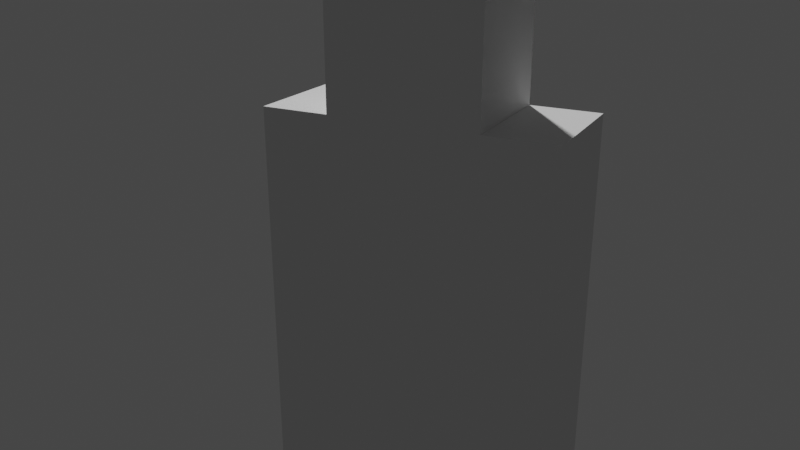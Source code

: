 # Source: mobs_oerrki.blend  (saved by Blender 2.81.16; exported with 4.5.12 LTS)
import bpy
from mathutils import Matrix  # noqa: F401  (used for matrix-valued properties, if any)

bpy.ops.wm.read_factory_settings(use_empty=True)
scene = bpy.context.scene
scene.name = 'Scene'

# ---- collections
col_collection = bpy.data.collections.new('Collection'); scene.collection.children.link(col_collection)

# ---- materials (node trees are filled in below, after node groups)
mat_material_001 = bpy.data.materials.new('Material.001')
mat_material_001.alpha_threshold = 0.0
mat_material_001.use_transparent_shadow = False
mat_material_001.roughness = 0.5
mat_material_001.line_color = (0.0, 0.0, 0.0, 1.0)

# ---- material node trees

# ---- world
world_world = bpy.data.worlds.new('World'); scene.world = world_world
world_world.use_nodes = True; world_world.node_tree.nodes.clear()
_N = world_world.node_tree.nodes; _L = world_world.node_tree.links
n0 = _N.new('ShaderNodeOutputWorld'); n0.name = 'World Output'; n0.location = (300, 300)
n1 = _N.new('ShaderNodeBackground'); n1.name = 'Background'; n1.location = (10, 300)
n1.inputs[0].default_value = (0.05088, 0.05088, 0.05088, 1.0)
_L.new(n1.outputs[0], n0.inputs[0])
n0.is_active_output = True
world_world.color = (0.05088, 0.05088, 0.05088)
world_world.use_sun_shadow = False
world_world.sun_shadow_jitter_overblur = 0.0

# ---- cameras
cam_camera_001 = bpy.data.cameras.new('Camera.001')
cam_camera_001.clip_end = 100.0
cam_camera_001.lens = 35.0
cam_camera_001.sensor_width = 32.0
cam_camera_001.sensor_height = 18.0
cam_camera_001.dof.focus_distance = 0.0

# ---- meshes
me_plane = bpy.data.meshes.new('Plane')
me_plane.from_pydata([(-0.1034, -0.1862, 3.18), (-0.2649, -0.1862, 3.18), (-0.1034, -0.1862, 3.341), (-0.2649, -0.1862, 3.341), (-0.2402, -0.19, 2.5), (-0.2402, 0.2082, 2.5), (0.2252, 0.2082, 2.5), (0.2252, -0.19, 2.5), (-0.2402, -0.19, 2.271), (-0.2402, 0.2082, 2.271), (0.2252, 0.2082, 2.271), (0.2252, -0.19, 2.271), (-0.3439, -0.2788, 0.009591), (-0.3439, 0.2969, 0.009591), (0.3289, 0.2969, 0.009591), (0.3289, -0.2788, 0.009591), (-0.3439, -0.2788, 2.5), (-0.3439, 0.2969, 2.5), (0.3289, 0.2969, 2.5), (0.3289, -0.2788, 2.5), (-0.2402, -0.19, 2.5), (-0.2402, 0.2082, 2.5), (0.2252, 0.2082, 2.5), (0.2252, -0.19, 2.5), (0.2276, -0.1862, 3.18), (0.06608, -0.1862, 3.18), (0.2276, -0.1862, 3.341), (0.06608, -0.1862, 3.341), (-0.7569, -0.1702, 1.267), (-0.7569, 0.1883, 1.267), (-0.3984, 0.1883, 1.267), (-0.3984, -0.1702, 1.267), (-0.7569, -0.1702, 2.205), (-0.7569, 0.1883, 2.205), (-0.3984, 0.1883, 2.205), (-0.3984, -0.1702, 2.205), (-0.8104, -0.2237, 2.205), (-0.8104, 0.2419, 2.205), (-0.3448, 0.2419, 2.205), (-0.3448, -0.2237, 2.205), (-0.8104, -0.2237, 2.495), (-0.8104, 0.2419, 2.495), (-0.3448, 0.2419, 2.495), (-0.3448, -0.2237, 2.495), (0.7485, -0.1702, 2.205), (0.7485, 0.1883, 2.205), (0.39, 0.1883, 2.205), (0.39, -0.1702, 2.205), (0.7485, -0.1702, 1.267), (0.39, 0.1883, 1.267), (0.39, -0.1702, 1.267), (0.7485, 0.1883, 1.267), (0.802, -0.2237, 2.495), (0.802, 0.2419, 2.495), (0.3364, 0.2419, 2.495), (0.3364, -0.2237, 2.495), (0.802, -0.2237, 2.205), (0.802, 0.2419, 2.205), (0.3364, 0.2419, 2.205), (0.3364, -0.2237, 2.205), (0.803, -0.2788, 2.5), (-1.003, -0.3151, 0.3153), (-1.003, 0.3513, 0.3153), (-0.7914, 0.3513, 0.3153), (-0.7914, -0.3151, 0.3153), (-1.003, -0.3151, 2.747), (-1.003, 0.3513, 2.747), (-0.7914, 0.3513, 2.563), (-0.7914, -0.3151, 2.563), (-0.514, -0.3151, 2.747), (-0.514, 0.3513, 2.747), (-0.3023, 0.3513, 2.563), (-0.3023, -0.3151, 2.563), (-0.514, -0.3151, 3.805), (-0.514, 0.3513, 3.805), (-0.3023, 0.3513, 3.587), (-0.3023, -0.3151, 3.587), (0.5225, -0.3151, 3.805), (0.5225, 0.3513, 3.805), (0.3061, 0.3513, 3.587), (0.3061, -0.3151, 3.587), (0.5225, -0.3151, 2.748), (0.5225, 0.3513, 2.748), (0.3061, 0.3513, 2.565), (0.3061, -0.3151, 2.565), (1.002, -0.3151, 2.748), (1.002, 0.3513, 2.748), (0.8054, 0.3513, 2.565), (0.8054, -0.3151, 2.565), (1.002, -0.3151, 0.313), (1.002, 0.3513, 0.313), (0.8054, 0.3513, 0.3129), (0.8054, -0.3151, 0.3129), (-0.3023, 0.3513, 0.3285), (0.3061, 0.3513, 0.33), (0.7914, 0.2942, 0.3153), (0.7914, 0.2942, 2.563), (0.3023, 0.2942, 2.563), (0.3023, 0.2942, 3.587), (-0.3061, 0.2942, 3.587), (-0.3061, 0.2942, 2.565), (-0.8054, 0.2942, 2.565), (-0.8054, 0.2942, 0.3129), (0.3023, 0.2942, 0.3285), (-0.3061, 0.2942, 0.33)], [], [(1, 0, 2, 3), (4, 7, 11, 8), (11, 10, 9, 8), (7, 6, 10, 11), (5, 4, 8, 9), (6, 5, 9, 10), (16, 17, 13, 12), (17, 18, 14, 13), (18, 19, 15, 14), (19, 16, 12, 15), (16, 19, 23, 20), (13, 14, 15, 12), (18, 17, 21, 22), (17, 16, 20, 21), (19, 18, 22, 23), (25, 24, 26, 27), (32, 33, 29, 28), (33, 34, 30, 29), (34, 35, 31, 30), (35, 32, 28, 31), (28, 29, 30, 31), (32, 35, 39, 36), (36, 39, 43, 40), (34, 33, 37, 38), (33, 32, 36, 37), (35, 34, 38, 39), (43, 42, 41, 40), (39, 38, 42, 43), (37, 36, 40, 41), (38, 37, 41, 42), (50, 49, 51, 48), (44, 47, 50, 48), (45, 44, 48, 51), (46, 45, 51, 49), (57, 58, 54, 53), (58, 59, 55, 54), (56, 57, 53, 52), (47, 46, 49, 50), (52, 53, 54, 55), (44, 45, 57, 56), (46, 47, 59, 58), (45, 46, 58, 57), (59, 56, 52, 55), (47, 44, 56, 59), (65, 66, 62, 61), (66, 67, 63, 62), (67, 68, 64, 63), (68, 65, 61, 64), (61, 62, 63, 64), (65, 68, 72, 69), (69, 72, 76, 73), (66, 65, 69, 70), (68, 67, 71, 72), (67, 66, 70, 71), (73, 76, 80, 77), (70, 69, 73, 74), (71, 70, 74, 75), (72, 71, 75, 76), (77, 80, 84, 81), (74, 73, 77, 78), (75, 74, 78, 79), (76, 75, 79, 80), (81, 84, 88, 85), (80, 79, 83, 84), (78, 77, 81, 82), (79, 78, 82, 83), (85, 88, 92, 89), (82, 81, 85, 86), (83, 82, 86, 87), (84, 83, 87, 88), (92, 91, 90, 89), (87, 86, 90, 91), (88, 87, 91, 92), (86, 85, 89, 90), (83, 71, 75, 79), (71, 83, 94, 93), (94, 83, 87, 91), (93, 63, 67, 71), (100, 97, 98, 99), (97, 100, 104, 103), (104, 100, 101, 102), (103, 95, 96, 97)])
_uv = me_plane.uv_layers.new(name='UVMap')
_uv.uv.foreach_set('vector', [0.5901, 0.08146, 0.6843, 0.08146, 0.6843, 0.1757, 0.5901, 0.1757, 0.08308, 0.9973, 0.08308, 0.9973, 0.08308, 0.9973, 0.08308, 0.9973, 0.1254, 0.3981, 0.221, 0.3981, 0.221, 0.5099, 0.1254, 0.5099, 0.221, 0.4809, 0.1254, 0.4809, 0.1254, 0.4258, 0.221, 0.4258, 0.2021, 0.4045, 0.2021, 0.5001, 0.1471, 0.5001, 0.1471, 0.4045, 0.2011, 0.3981, 0.2011, 0.5099, 0.1461, 0.5099, 0.1461, 0.3981, 0.8291, 0.2374, 0.9835, 0.2374, 0.9835, 0.9555, 0.8291, 0.9555, 0.8139, 0.2389, 0.9944, 0.2389, 0.9944, 0.957, 0.8139, 0.957, 0.8276, 0.2389, 0.982, 0.2389, 0.982, 0.957, 0.8276, 0.957, 0.9886, 0.8846, 0.8151, 0.8846, 0.8151, 0.1819, 0.9886, 0.1819, 0.1631, 0.5334, 0.1631, 0.3718, 0.1844, 0.3967, 0.1844, 0.5085, 0.52, 0.4866, 0.52, 0.2218, 0.7466, 0.2218, 0.7466, 0.4866, 0.1845, 0.3728, 0.1845, 0.5343, 0.1632, 0.5094, 0.1632, 0.3977, 0.1865, 0.3836, 0.1865, 0.5218, 0.1616, 0.5005, 0.1616, 0.4049, 0.1614, 0.5211, 0.1614, 0.3829, 0.1863, 0.4042, 0.1863, 0.4998, 0.5901, 0.08146, 0.6843, 0.08146, 0.6843, 0.1757, 0.5901, 0.1757, 0.9871, 0.03208, 0.9871, 0.1419, 0.7, 0.1419, 0.7, 0.03208, 0.9871, 0.03034, 0.9871, 0.1401, 0.7, 0.1401, 0.7, 0.03034, 0.9871, 0.03221, 0.9871, 0.142, 0.7, 0.142, 0.7, 0.03221, 0.9871, 0.03047, 0.9871, 0.1403, 0.7, 0.1403, 0.7, 0.03047, 0.8971, 0.1401, 0.7873, 0.1401, 0.7873, 0.03034, 0.8971, 0.03034, 0.875, 0.493, 0.9297, 0.493, 0.938, 0.504, 0.8668, 0.504, 0.8682, 0.4469, 0.9398, 0.4469, 0.9398, 0.5061, 0.8682, 0.5061, 0.9308, 0.4615, 0.876, 0.4615, 0.8678, 0.4505, 0.9389, 0.4505, 0.9308, 0.4628, 0.8761, 0.4628, 0.8678, 0.4518, 0.9389, 0.4518, 0.8769, 0.4922, 0.9316, 0.4921, 0.9399, 0.5031, 0.8687, 0.5031, 0.9394, 0.4284, 0.9394, 0.5234, 0.8678, 0.5234, 0.8678, 0.4284, 0.8678, 0.4469, 0.9394, 0.4469, 0.9394, 0.5061, 0.8678, 0.5061, 0.9267, 0.4277, 0.9267, 0.5226, 0.8821, 0.5226, 0.8821, 0.4277, 0.9398, 0.5081, 0.8682, 0.5081, 0.8682, 0.4489, 0.9398, 0.4489, 0.8971, 0.1401, 0.7873, 0.1401, 0.7873, 0.03034, 0.8971, 0.03034, 0.9871, 0.03047, 0.9871, 0.1403, 0.7, 0.1403, 0.7, 0.03047, 0.9871, 0.03221, 0.9871, 0.142, 0.7, 0.142, 0.7, 0.03221, 0.9871, 0.03034, 0.9871, 0.1401, 0.7, 0.1401, 0.7, 0.03034, 0.9398, 0.5081, 0.8682, 0.5081, 0.8682, 0.4489, 0.9398, 0.4489, 0.9267, 0.4277, 0.9267, 0.5226, 0.8821, 0.5226, 0.8821, 0.4277, 0.8678, 0.4469, 0.9394, 0.4469, 0.9394, 0.5061, 0.8678, 0.5061, 0.9871, 0.03208, 0.9871, 0.1419, 0.7, 0.1419, 0.7, 0.03208, 0.9394, 0.4284, 0.9394, 0.5234, 0.8678, 0.5234, 0.8678, 0.4284, 0.8769, 0.4922, 0.9316, 0.4921, 0.9399, 0.5031, 0.8687, 0.5031, 0.9308, 0.4628, 0.8761, 0.4628, 0.8678, 0.4518, 0.9389, 0.4518, 0.9308, 0.4615, 0.876, 0.4615, 0.8678, 0.4505, 0.9389, 0.4505, 0.8682, 0.4469, 0.9398, 0.4469, 0.9398, 0.5061, 0.8682, 0.5061, 0.875, 0.493, 0.9297, 0.493, 0.938, 0.504, 0.8668, 0.504, 0.7525, 0.6192, 0.7525, 0.7969, 0.104, 0.7969, 0.104, 0.6192, 0.6504, 0.6302, 0.6068, 0.6969, 0.09822, 0.6968, 0.1007, 0.6302, 0.717, 0.7972, 0.717, 0.9749, 0.1174, 0.9749, 0.1174, 0.7972, 0.6032, 0.3822, 0.6614, 0.4499, 0.1045, 0.4478, 0.1024, 0.3822, 0.6229, 0.6145, 0.6229, 0.4368, 0.6794, 0.4368, 0.6794, 0.6145, 0.5907, 0.9682, 0.5907, 0.8935, 0.6762, 0.7949, 0.6762, 0.8696, 0.1664, 0.3071, 0.1174, 0.2506, 0.3906, 0.2506, 0.4485, 0.3071, 0.5484, 0.6984, 0.7261, 0.6984, 0.7261, 0.8289, 0.5484, 0.8289, 0.5113, 0.6289, 0.5113, 0.4512, 0.6418, 0.4512, 0.6418, 0.6289, 0.7296, 0.5672, 0.6807, 0.6237, 0.6807, 0.4933, 0.7296, 0.4368, 0.7378, 0.9592, 0.6799, 0.9028, 0.6799, 0.7405, 0.7378, 0.6828, 0.1014, 0.9715, 0.1014, 0.7938, 0.3835, 0.7938, 0.3835, 0.9715, 0.1024, 0.3153, 0.1513, 0.2588, 0.4334, 0.2588, 0.3755, 0.3153, 0.1024, 0.6289, 0.1024, 0.4512, 0.3755, 0.4512, 0.3755, 0.6289, 0.4481, 0.3084, 0.3902, 0.3661, 0.1174, 0.3661, 0.1662, 0.3084, 0.3154, 0.9726, 0.1376, 0.9726, 0.1376, 0.6961, 0.3154, 0.6961, 0.7853, 0.7858, 0.7274, 0.8423, 0.7274, 0.5658, 0.7853, 0.6235, 0.3721, 0.6145, 0.3721, 0.4368, 0.5343, 0.4368, 0.5343, 0.6145, 0.7115, 0.3922, 0.6627, 0.4499, 0.6628, 0.3168, 0.7116, 0.2643, 0.5894, 0.7949, 0.5894, 0.9726, 0.3167, 0.9726, 0.3167, 0.7949, 0.3708, 0.4368, 0.3708, 0.6145, 0.08889, 0.6145, 0.08889, 0.4368, 0.5894, 0.6961, 0.6473, 0.7538, 0.3655, 0.7538, 0.3167, 0.6961, 0.6357, 0.3166, 0.5935, 0.3809, 0.1024, 0.3808, 0.1052, 0.3166, 0.5484, 0.8436, 0.7261, 0.8436, 0.7261, 0.9715, 0.5484, 0.9715, 0.5356, 0.6145, 0.5356, 0.539, 0.6182, 0.4412, 0.6216, 0.5128, 0.3768, 0.6289, 0.3768, 0.4512, 0.51, 0.4512, 0.51, 0.6289, 0.6431, 0.6289, 0.6431, 0.4512, 0.6956, 0.4512, 0.6956, 0.6289, 0.6182, 0.6158, 0.6786, 0.6815, 0.1391, 0.6789, 0.1368, 0.6158, 0.7046, 0.4402, 0.7046, 0.6179, 0.104, 0.6179, 0.104, 0.4402, 0.7533, 0.7982, 0.7533, 0.976, 0.104, 0.976, 0.104, 0.7982, 0.5471, 0.9711, 0.3848, 0.9715, 0.3848, 0.6984, 0.5471, 0.6984, 0.7135, 0.6336, 0.7139, 0.7959, 0.1178, 0.7959, 0.1174, 0.6336, 0.122, 0.6323, 0.7181, 0.6323, 0.7181, 0.4992, 0.1174, 0.4992, 0.121, 0.4979, 0.1174, 0.3674, 0.717, 0.3674, 0.717, 0.4979, 0.5471, 0.9817, 0.3848, 0.9821, 0.3848, 0.7089, 0.5471, 0.7089, 0.7135, 0.6442, 0.7139, 0.8064, 0.1178, 0.8064, 0.1174, 0.6442, 0.122, 0.6429, 0.7181, 0.6429, 0.7181, 0.5097, 0.1174, 0.5097, 0.121, 0.5084, 0.1174, 0.3779, 0.717, 0.3779, 0.717, 0.5084])
me_plane.materials.append(mat_material_001)
me_plane.use_remesh_preserve_volume = False
me_plane.use_remesh_preserve_attributes = False
me_plane.use_mirror_vertex_groups = False
me_plane.update()
arm_armature = bpy.data.armatures.new('Armature')  # bones are not reproduced

# ---- objects
ob_armature = bpy.data.objects.new('Armature', arm_armature)
ob_camera = bpy.data.objects.new('Camera', cam_camera_001)
ob_plane = bpy.data.objects.new('Plane', me_plane)

# ---- transforms, parenting, visibility, modifiers, constraints
ob_armature.location = (0.004457, -0.009078, 0.009382)
ob_armature.lineart.crease_threshold = 0.0
ob_camera.location = (-1.882, 3.964, 3.814)
ob_camera.rotation_euler = (1.2, -7.161e-07, -2.662)
ob_camera.lineart.crease_threshold = 0.0
ob_plane.parent = ob_armature
ob_plane.matrix_parent_inverse = Matrix(((1.0, 0.0, 0.0, -0.004457), (0.0, 1.0, 0.0, 0.009078), (0.0, 0.0, 1.0, -0.009382), (0.0, 0.0, 0.0, 1.0)))
ob_plane.location = (-0.001766, -0.009078, -0.003627)
ob_plane.scale = (0.8, 1.0, 1.0)
ob_plane.lineart.crease_threshold = 0.0
_vg = ob_plane.vertex_groups.new(name='back')
for _i, _w in zip([0, 1, 2, 3, 4, 5, 6, 7, 8, 9, 10, 11, 12, 13, 14, 15, 16, 17, 18, 19, 20, 21, 22, 23, 24, 25, 26, 27, 29, 32, 33, 34, 35, 36, 37, 38, 39, 40, 41, 42, 43, 44, 45, 46, 47, 48, 49, 50, 51, 52, 53, 54, 55, 56, 57, 58, 59, 60, 61, 62, 63, 64, 65, 66, 67, 68, 69, 70, 71, 72, 73, 74, 75, 76, 77, 78, 79, 80, 81, 82, 83, 84, 85, 86, 87, 88, 89, 90, 91, 92, 93, 94, 95, 96, 97, 98, 99, 100, 101, 102, 103, 104], [0.0, 0.0, 4.653e-11, 2.102e-05, 1.205e-06, 0.0, 3.689e-19, 3.324e-13, 3.665e-05, 4.209e-12, 2.551e-09, 0.004555, 0.0, 0.0, 0.0, 0.0, 3.875e-05, 3.844e-12, 3.001e-19, 2.837e-10, 1.205e-06, 0.0, 2.145e-25, 1.341e-37, 1.111e-08, 0.0, 1.067e-21, 2.063e-17, 0.0, 0.0, 0.0, 1.609e-07, 0.0, 0.0, 0.0, 8.267e-27, 0.0, 1.266e-07, 1.133e-05, 0.0, 3.124e-21, 1.219e-30, 0.0, 4.312e-39, 4.623e-35, 0.0, 0.0, 2.211e-12, 0.0, 1.487e-24, 1.214e-20, 4.021e-16, 1.328e-14, 1.403e-25, 0.0, 1.463e-34, 3.171e-30, 2.53e-25, 1.0, 1.0, 0.9997, 1.0, 1.0, 1.0, 0.9971, 0.9997, 1.0, 1.0, 1.0, 1.0, 1.0, 1.0, 1.0, 1.0, 0.9991, 1.0, 1.0, 1.0, 1.0, 1.0, 1.0, 1.0, 1.0, 0.9995, 1.0, 1.0, 1.0, 0.9587, 0.9996, 0.9999, 1.0, 1.0, 1.0, 1.0, 1.0, 1.0, 1.0, 1.0, 0.963, 1.0, 1.0, 1.0]): _vg.add([_i], _w, 'REPLACE')
_vg = ob_plane.vertex_groups.new(name='Bone.002')
for _i, _w in zip([6, 7, 10, 11, 18, 19, 22, 23, 30, 31, 44, 45, 46, 47, 48, 49, 50, 51, 52, 53, 54, 55, 56, 57, 58, 59, 60, 81, 82, 83, 84, 85, 86, 87, 88, 96, 97], [0.0, 0.0, 0.0, 0.0, 0.0, 4.641e-10, 0.0, 0.0, 0.0, 0.0, 1.0, 1.0, 1.0, 1.0, 1.0, 1.0, 1.0, 1.0, 0.9917, 0.997, 1.0, 1.0, 0.9997, 1.0, 0.901, 1.0, 0.9833, 0.0, 0.0, 0.0, 0.0, 0.0, 0.0, 0.0, 1.635e-18, 0.0, 0.0]): _vg.add([_i], _w, 'REPLACE')
_vg = ob_plane.vertex_groups.new(name='Right_Hand')
for _i, _w in zip([28, 29, 30, 31, 32, 33, 34, 35, 36, 37, 38, 39, 40, 41, 42, 43], [1.0, 1.0, 1.0, 1.0, 1.0, 1.0, 1.0, 1.0, 0.9998, 0.9998, 1.0, 1.0, 1.0, 1.0, 1.0, 1.0]): _vg.add([_i], _w, 'REPLACE')
_vg = ob_plane.vertex_groups.new(name='root')
for _i, _w in zip([0, 1, 2, 3, 4, 5, 6, 7, 8, 9, 10, 11, 12, 13, 14, 15, 16, 17, 18, 19, 20, 21, 22, 23, 24, 25, 26, 27], [4.343e-35, 6.419e-20, 1.011e-31, 1.58e-16, 1.0, 1.0, 1.0, 1.0, 1.0, 1.0, 0.9974, 1.0, 1.0, 1.0, 1.0, 1.0, 1.0, 1.0, 1.0, 1.0, 1.0, 1.0, 1.0, 1.0, 2.168e-18, 1.34e-14, 1.056e-10, 0.0]): _vg.add([_i], _w, 'REPLACE')
_vg = ob_plane.vertex_groups.new(name='root.001')
_vg.add([24, 25, 26, 27], 1.0, 'REPLACE')
_vg = ob_plane.vertex_groups.new(name='root.002')
_vg.add([0, 1, 2, 3], 1.0, 'REPLACE')
_m = ob_plane.modifiers.new('Armature', 'ARMATURE')
_m.object = ob_armature

# ---- collection membership
col_collection.objects.link(ob_armature)
col_collection.objects.link(ob_camera)
col_collection.objects.link(ob_plane)

# ---- scene / render settings (as saved in the file)
scene.camera = ob_camera
scene.frame_start = 1; scene.frame_end = 53; scene.frame_set(1)
scene.render.engine = 'BLENDER_EEVEE_NEXT'
scene.cycles.use_denoising = False
scene.cycles.samples = 128
scene.cycles.sampling_pattern = 'TABULATED_SOBOL'
scene.cycles.use_adaptive_sampling = False
scene.cycles.use_light_tree = False
scene.view_settings.view_transform = 'Filmic'
bpy.context.view_layer.update()

# ---- added for rendering (the .blend has no usable light): sun
light_auto_sun = bpy.data.lights.new('AutoSun', 'SUN')
light_auto_sun.energy = 3.0
light_auto_sun.angle = 0.0523599
ob_auto_sun = bpy.data.objects.new('AutoSun', light_auto_sun)
scene.collection.objects.link(ob_auto_sun)
ob_auto_sun.rotation_euler = (0.872665, 0.174533, 0.523599)
bpy.context.view_layer.update()
